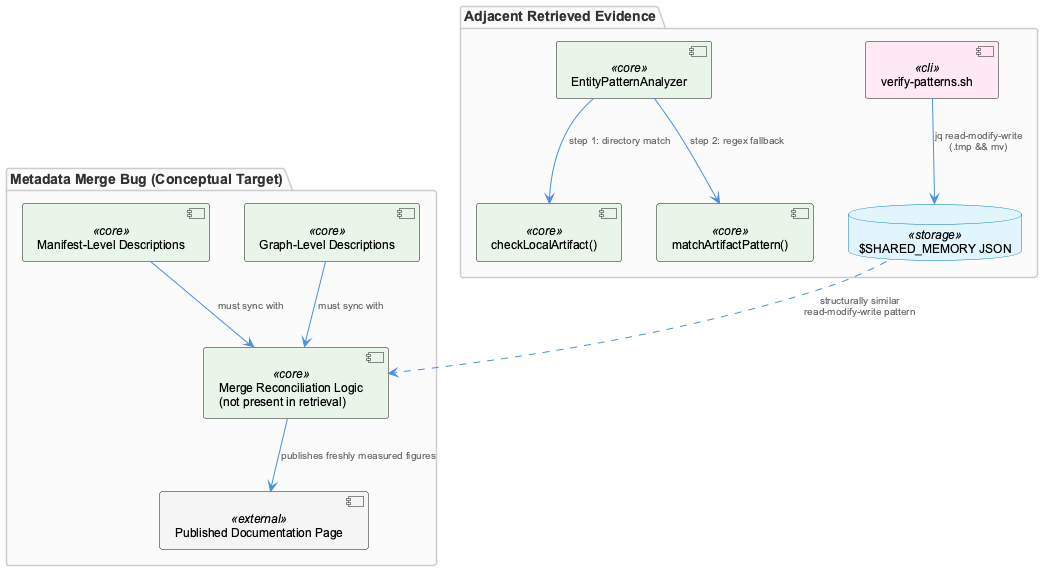

The diagram above was rendered by PlantUML. Its source (embedded in the PNG):
@startuml
!include _standard-style.puml

package "Metadata Merge Bug (Conceptual Target)" {
  component "Manifest-Level Descriptions" as manifest <<core>>
  component "Graph-Level Descriptions" as graph <<core>>
  component "Merge Reconciliation Logic\n(not present in retrieval)" as merge <<core>>
  component "Published Documentation Page" as docpage <<external>>
}

package "Adjacent Retrieved Evidence" {
  component "EntityPatternAnalyzer" as epa <<core>>
  component "checkLocalArtifact()" as local <<core>>
  component "matchArtifactPattern()" as regexmatch <<core>>
  component "verify-patterns.sh" as verify <<cli>>
  database "$SHARED_MEMORY JSON" as sharedmem <<storage>>
}

manifest --> merge : "must sync with"
graph --> merge : "must sync with"
merge --> docpage : "publishes freshly measured figures"

epa --> local : "step 1: directory match"
epa --> regexmatch : "step 2: regex fallback"

verify --> sharedmem : "jq read-modify-write\n(.tmp && mv)"

sharedmem ..> merge : "structurally similar\nread-modify-write pattern"

@enduml